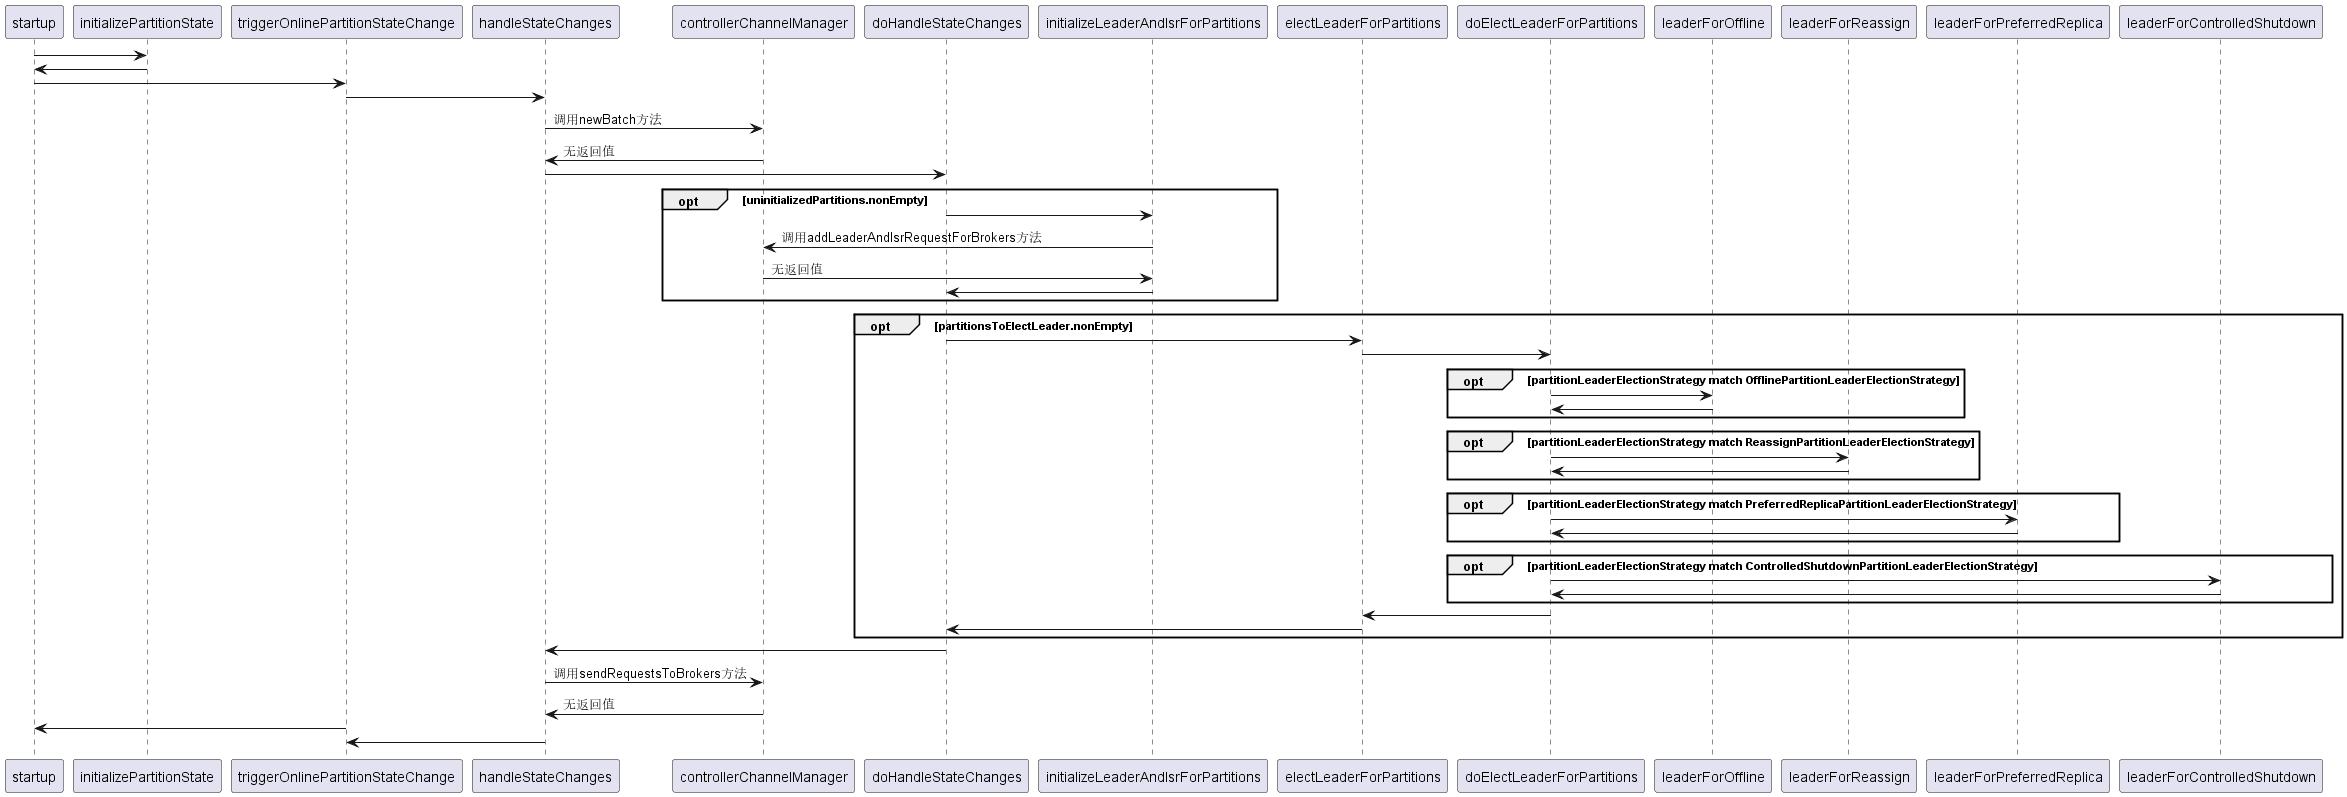

The diagram above was rendered by PlantUML. Its source (embedded in the PNG):
@startuml
' actor Actor
' autonumber
' startup()-> initializePartitionState(): 调用updateAssignedReplicasForPartition()方法
' initializePartitionState()-> startup():获取partitionReplicaAssignment变量

' startup()-> triggerOnlinePartitionStateChange()
' triggerOnlinePartitionStateChange()-> handleStateChanges() 

' handleStateChanges()-> controllerChannelManager: 调用newBatch()方法
' controllerChannelManager-> handleStateChanges():无返回值

' handleStateChanges()-> doHandleStateChanges()

' doHandleStateChanges()-> initializeLeaderAndIsrForPartitions()
' initializeLeaderAndIsrForPartitions()-> controllerChannelManager: 调用addLeaderAndIsrRequestForBrokers()方法
' controllerChannelManager-> initializeLeaderAndIsrForPartitions(): 无返回值
' initializeLeaderAndIsrForPartitions()-> doHandleStateChanges()

' doHandleStateChanges()-> electLeaderForPartitions()
' electLeaderForPartitions()-> doElectLeaderForPartitions()

' doElectLeaderForPartitions()-> leaderForOffline()
' leaderForOffline()-> doElectLeaderForPartitions()
' doElectLeaderForPartitions()-> leaderForReassign()
' leaderForReassign()-> doElectLeaderForPartitions()
' doElectLeaderForPartitions()-> leaderForPreferredReplica() 
' leaderForPreferredReplica()-> doElectLeaderForPartitions()
' doElectLeaderForPartitions()-> leaderForControlledShutdown()
' leaderForControlledShutdown()-> doElectLeaderForPartitions() 

' doElectLeaderForPartitions()-> electLeaderForPartitions() 
' electLeaderForPartitions()-> doHandleStateChanges()

' dohandleStateChanges()-> HandleStateChanges()

' handleStateChanges()-> controllerChannelManager: 调用sendRequestsToBrokers()方法
' controllerChannelManager-> handleStateChanges():无返回值

' triggerOnlinePartitionStateChange()-> startup()
' handleStateChanges()-> triggerOnlinePartitionStateChange() 
startup-> initializePartitionState:
initializePartitionState-> startup:

startup-> triggerOnlinePartitionStateChange
triggerOnlinePartitionStateChange-> handleStateChanges 

handleStateChanges-> controllerChannelManager: 调用newBatch方法
controllerChannelManager-> handleStateChanges:无返回值

handleStateChanges-> doHandleStateChanges

opt uninitializedPartitions.nonEmpty
doHandleStateChanges-> initializeLeaderAndIsrForPartitions
initializeLeaderAndIsrForPartitions-> controllerChannelManager: 调用addLeaderAndIsrRequestForBrokers方法
controllerChannelManager-> initializeLeaderAndIsrForPartitions: 无返回值
initializeLeaderAndIsrForPartitions-> doHandleStateChanges
end

opt partitionsToElectLeader.nonEmpty
doHandleStateChanges-> electLeaderForPartitions
electLeaderForPartitions-> doElectLeaderForPartitions

opt partitionLeaderElectionStrategy match OfflinePartitionLeaderElectionStrategy
doElectLeaderForPartitions-> leaderForOffline
leaderForOffline-> doElectLeaderForPartitions
end
opt partitionLeaderElectionStrategy match ReassignPartitionLeaderElectionStrategy
doElectLeaderForPartitions-> leaderForReassign
leaderForReassign-> doElectLeaderForPartitions
end
opt partitionLeaderElectionStrategy match PreferredReplicaPartitionLeaderElectionStrategy
doElectLeaderForPartitions-> leaderForPreferredReplica 
leaderForPreferredReplica-> doElectLeaderForPartitions
end
opt partitionLeaderElectionStrategy match ControlledShutdownPartitionLeaderElectionStrategy
doElectLeaderForPartitions-> leaderForControlledShutdown
leaderForControlledShutdown-> doElectLeaderForPartitions 
end

doElectLeaderForPartitions-> electLeaderForPartitions 
electLeaderForPartitions-> doHandleStateChanges
end

doHandleStateChanges-> handleStateChanges

handleStateChanges-> controllerChannelManager: 调用sendRequestsToBrokers方法
controllerChannelManager-> handleStateChanges:无返回值

triggerOnlinePartitionStateChange-> startup
handleStateChanges-> triggerOnlinePartitionStateChange 

@enduml